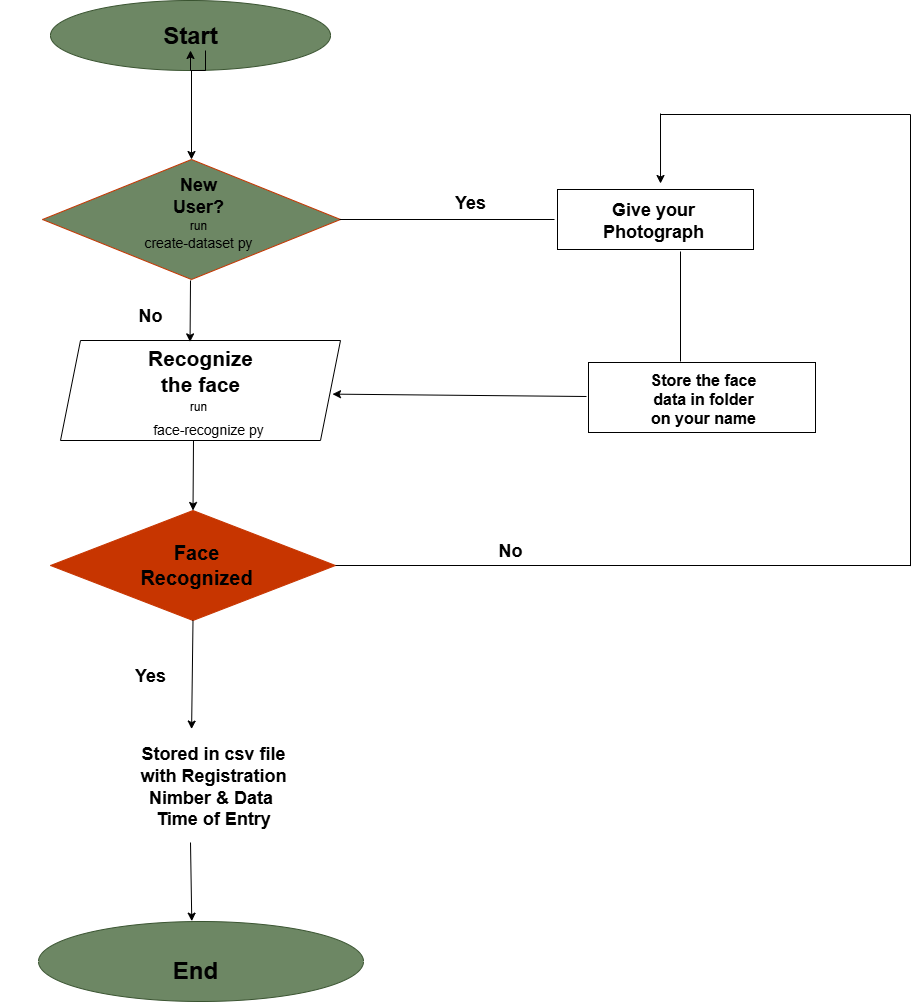

The diagram above was exported from draw.io. Its source (the exported page's mxGraphModel, read from the mxfile embedded in the PNG):
<mxGraphModel dx="2605" dy="1405" grid="1" gridSize="10" guides="1" tooltips="1" connect="1" arrows="1" fold="1" page="1" pageScale="1" pageWidth="827" pageHeight="1169" math="0" shadow="0">
  <root>
    <mxCell id="0" />
    <mxCell id="1" parent="0" />
    <mxCell id="-GkdiDL17n5RDYvU_RXq-1" value="" style="ellipse;whiteSpace=wrap;html=1;fillColor=light-dark(#6D8764,#CCFFFF);strokeColor=light-dark(#3A5431,#D5E8D4);fontColor=#ffffff;" vertex="1" parent="1">
      <mxGeometry x="80" y="30" width="280" height="70" as="geometry" />
    </mxCell>
    <mxCell id="-GkdiDL17n5RDYvU_RXq-2" value="" style="rhombus;whiteSpace=wrap;html=1;fillColor=light-dark(#6D8764,#FF4410);fontColor=#000000;strokeColor=light-dark(#C73500,#FF0100);" vertex="1" parent="1">
      <mxGeometry x="72" y="189" width="298" height="120" as="geometry" />
    </mxCell>
    <mxCell id="-GkdiDL17n5RDYvU_RXq-3" value="" style="shape=parallelogram;perimeter=parallelogramPerimeter;whiteSpace=wrap;html=1;fixedSize=1;fillColor=light-dark(#FFFFFF,#FF3399);" vertex="1" parent="1">
      <mxGeometry x="90" y="370" width="280" height="100" as="geometry" />
    </mxCell>
    <mxCell id="-GkdiDL17n5RDYvU_RXq-13" value="&lt;h1&gt;&lt;font style=&quot;color: light-dark(rgb(0, 0, 0), rgb(0, 0, 0));&quot;&gt;Start&lt;/font&gt;&lt;/h1&gt;" style="text;html=1;align=center;verticalAlign=middle;whiteSpace=wrap;rounded=0;labelBorderColor=none;textShadow=0;labelBackgroundColor=none;" vertex="1" parent="1">
      <mxGeometry x="190" y="50" width="60" height="30" as="geometry" />
    </mxCell>
    <mxCell id="-GkdiDL17n5RDYvU_RXq-14" value="&lt;h2&gt;&lt;font style=&quot;color: light-dark(rgb(0, 0, 0), rgb(0, 0, 0));&quot;&gt;New User?&lt;/font&gt;&lt;/h2&gt;" style="text;html=1;align=center;verticalAlign=middle;whiteSpace=wrap;rounded=0;" vertex="1" parent="1">
      <mxGeometry x="197.5" y="210" width="60" height="30" as="geometry" />
    </mxCell>
    <mxCell id="-GkdiDL17n5RDYvU_RXq-17" value="&lt;font style=&quot;color: light-dark(rgb(0, 0, 0), rgb(0, 0, 0));&quot;&gt;run&lt;/font&gt;" style="text;html=1;align=center;verticalAlign=middle;whiteSpace=wrap;rounded=0;" vertex="1" parent="1">
      <mxGeometry x="197.5" y="240" width="60" height="30" as="geometry" />
    </mxCell>
    <mxCell id="-GkdiDL17n5RDYvU_RXq-18" value="&lt;font style=&quot;color: light-dark(rgb(0, 0, 0), rgb(0, 0, 0)); font-size: 14px;&quot;&gt;create-dataset py&lt;/font&gt;" style="text;html=1;align=center;verticalAlign=middle;whiteSpace=wrap;rounded=0;" vertex="1" parent="1">
      <mxGeometry x="167.5" y="253" width="120" height="37" as="geometry" />
    </mxCell>
    <mxCell id="-GkdiDL17n5RDYvU_RXq-19" value="&lt;h2&gt;&lt;font style=&quot;color: light-dark(rgb(0, 0, 0), rgb(0, 0, 0)); font-size: 21px;&quot;&gt;Recognize the face&lt;/font&gt;&lt;/h2&gt;" style="text;html=1;align=center;verticalAlign=middle;whiteSpace=wrap;rounded=0;" vertex="1" parent="1">
      <mxGeometry x="175" y="370" width="110" height="60" as="geometry" />
    </mxCell>
    <mxCell id="-GkdiDL17n5RDYvU_RXq-21" value="&lt;font style=&quot;color: light-dark(rgb(0, 0, 0), rgb(0, 0, 0));&quot;&gt;run&lt;/font&gt;" style="text;html=1;align=center;verticalAlign=middle;whiteSpace=wrap;rounded=0;" vertex="1" parent="1">
      <mxGeometry x="197.5" y="421" width="60" height="30" as="geometry" />
    </mxCell>
    <mxCell id="-GkdiDL17n5RDYvU_RXq-22" value="&lt;font style=&quot;font-size: 14px; color: light-dark(rgb(0, 0, 0), rgb(0, 0, 0));&quot;&gt;face-recognize py&lt;/font&gt;" style="text;html=1;align=center;verticalAlign=middle;whiteSpace=wrap;rounded=0;" vertex="1" parent="1">
      <mxGeometry x="173" y="429" width="130" height="60" as="geometry" />
    </mxCell>
    <mxCell id="-GkdiDL17n5RDYvU_RXq-30" value="" style="shape=parallelogram;perimeter=parallelogramPerimeter;whiteSpace=wrap;html=1;fixedSize=1;fillColor=light-dark(#FFFFFF,#FF8000);strokeColor=none;" vertex="1" parent="1">
      <mxGeometry x="30" y="760" width="420" height="110" as="geometry" />
    </mxCell>
    <mxCell id="-GkdiDL17n5RDYvU_RXq-31" value="" style="rhombus;whiteSpace=wrap;html=1;fillColor=light-dark(#C73500,#67AB9F);fontColor=#000000;strokeColor=light-dark(#C73500,#E1D5E7);" vertex="1" parent="1">
      <mxGeometry x="80" y="540" width="285" height="110" as="geometry" />
    </mxCell>
    <mxCell id="-GkdiDL17n5RDYvU_RXq-33" value="&lt;h2&gt;&lt;font style=&quot;color: light-dark(rgb(0, 0, 0), rgb(0, 0, 0)); font-size: 20px;&quot;&gt;Face Recognized&lt;/font&gt;&lt;/h2&gt;" style="text;html=1;align=center;verticalAlign=middle;whiteSpace=wrap;rounded=0;" vertex="1" parent="1">
      <mxGeometry x="195.5" y="579" width="60" height="30" as="geometry" />
    </mxCell>
    <mxCell id="-GkdiDL17n5RDYvU_RXq-34" value="&lt;h2&gt;&lt;font style=&quot;color: light-dark(rgb(0, 0, 0), rgb(0, 0, 0));&quot;&gt;Stored in csv file with Registration Nimber &amp;amp; Data&amp;nbsp;&lt;br&gt;Time of Entry&lt;/font&gt;&lt;/h2&gt;" style="text;html=1;align=center;verticalAlign=middle;whiteSpace=wrap;rounded=0;" vertex="1" parent="1">
      <mxGeometry x="167.5" y="771" width="150" height="90" as="geometry" />
    </mxCell>
    <mxCell id="-GkdiDL17n5RDYvU_RXq-36" value="" style="ellipse;whiteSpace=wrap;html=1;fillColor=light-dark(#6D8764,#CCFFFF);strokeColor=light-dark(#3A5431,#D5E8D4);fontColor=#ffffff;" vertex="1" parent="1">
      <mxGeometry x="68" y="951" width="325" height="80" as="geometry" />
    </mxCell>
    <mxCell id="-GkdiDL17n5RDYvU_RXq-37" value="&lt;h1&gt;&lt;font style=&quot;color: light-dark(rgb(0, 0, 0), rgb(0, 0, 0));&quot;&gt;End&lt;/font&gt;&lt;/h1&gt;" style="text;html=1;align=center;verticalAlign=middle;whiteSpace=wrap;rounded=0;" vertex="1" parent="1">
      <mxGeometry x="195" y="985" width="60" height="30" as="geometry" />
    </mxCell>
    <mxCell id="-GkdiDL17n5RDYvU_RXq-40" style="edgeStyle=orthogonalEdgeStyle;rounded=0;orthogonalLoop=1;jettySize=auto;html=1;exitX=0.75;exitY=1;exitDx=0;exitDy=0;" edge="1" parent="1" source="-GkdiDL17n5RDYvU_RXq-13" target="-GkdiDL17n5RDYvU_RXq-13">
      <mxGeometry relative="1" as="geometry" />
    </mxCell>
    <mxCell id="-GkdiDL17n5RDYvU_RXq-41" value="" style="endArrow=classic;html=1;rounded=0;entryX=0.5;entryY=0;entryDx=0;entryDy=0;" edge="1" parent="1" target="-GkdiDL17n5RDYvU_RXq-2">
      <mxGeometry width="50" height="50" relative="1" as="geometry">
        <mxPoint x="221" y="100" as="sourcePoint" />
        <mxPoint x="540" y="170" as="targetPoint" />
      </mxGeometry>
    </mxCell>
    <mxCell id="-GkdiDL17n5RDYvU_RXq-42" style="edgeStyle=orthogonalEdgeStyle;rounded=0;orthogonalLoop=1;jettySize=auto;html=1;exitX=0.5;exitY=1;exitDx=0;exitDy=0;" edge="1" parent="1" source="-GkdiDL17n5RDYvU_RXq-37" target="-GkdiDL17n5RDYvU_RXq-37">
      <mxGeometry relative="1" as="geometry" />
    </mxCell>
    <mxCell id="-GkdiDL17n5RDYvU_RXq-43" value="" style="endArrow=classic;html=1;rounded=0;entryX=0.405;entryY=0.023;entryDx=0;entryDy=0;entryPerimeter=0;" edge="1" parent="1" target="-GkdiDL17n5RDYvU_RXq-19">
      <mxGeometry width="50" height="50" relative="1" as="geometry">
        <mxPoint x="220" y="310" as="sourcePoint" />
        <mxPoint x="570" y="370" as="targetPoint" />
      </mxGeometry>
    </mxCell>
    <mxCell id="-GkdiDL17n5RDYvU_RXq-46" value="" style="endArrow=classic;html=1;rounded=0;entryX=0.5;entryY=0;entryDx=0;entryDy=0;" edge="1" parent="1" target="-GkdiDL17n5RDYvU_RXq-31">
      <mxGeometry width="50" height="50" relative="1" as="geometry">
        <mxPoint x="223" y="470" as="sourcePoint" />
        <mxPoint x="570" y="520" as="targetPoint" />
      </mxGeometry>
    </mxCell>
    <mxCell id="-GkdiDL17n5RDYvU_RXq-47" value="" style="endArrow=classic;html=1;rounded=0;exitX=0.5;exitY=1;exitDx=0;exitDy=0;entryX=0.455;entryY=-0.013;entryDx=0;entryDy=0;entryPerimeter=0;" edge="1" parent="1" source="-GkdiDL17n5RDYvU_RXq-31" target="-GkdiDL17n5RDYvU_RXq-30">
      <mxGeometry width="50" height="50" relative="1" as="geometry">
        <mxPoint x="520" y="750" as="sourcePoint" />
        <mxPoint x="570" y="700" as="targetPoint" />
      </mxGeometry>
    </mxCell>
    <mxCell id="-GkdiDL17n5RDYvU_RXq-51" value="" style="endArrow=classic;html=1;rounded=0;entryX=0.407;entryY=-0.017;entryDx=0;entryDy=0;entryPerimeter=0;" edge="1" parent="1">
      <mxGeometry width="50" height="50" relative="1" as="geometry">
        <mxPoint x="220" y="872" as="sourcePoint" />
        <mxPoint x="221.2750000000001" y="950.6400000000001" as="targetPoint" />
      </mxGeometry>
    </mxCell>
    <mxCell id="-GkdiDL17n5RDYvU_RXq-52" value="&lt;h2&gt;No&lt;/h2&gt;" style="text;html=1;align=center;verticalAlign=middle;whiteSpace=wrap;rounded=0;" vertex="1" parent="1">
      <mxGeometry x="150" y="330" width="60" height="30" as="geometry" />
    </mxCell>
    <mxCell id="-GkdiDL17n5RDYvU_RXq-53" value="&lt;h2&gt;Yes&lt;/h2&gt;" style="text;html=1;align=center;verticalAlign=middle;whiteSpace=wrap;rounded=0;" vertex="1" parent="1">
      <mxGeometry x="150" y="690" width="60" height="30" as="geometry" />
    </mxCell>
    <mxCell id="-GkdiDL17n5RDYvU_RXq-55" value="" style="endArrow=none;html=1;rounded=0;exitX=1;exitY=0.5;exitDx=0;exitDy=0;" edge="1" parent="1">
      <mxGeometry width="50" height="50" relative="1" as="geometry">
        <mxPoint x="369" y="249" as="sourcePoint" />
        <mxPoint x="584" y="249" as="targetPoint" />
      </mxGeometry>
    </mxCell>
    <mxCell id="-GkdiDL17n5RDYvU_RXq-56" value="" style="rounded=0;whiteSpace=wrap;html=1;fillColor=light-dark(#FFFFFF,#FFF4C3);" vertex="1" parent="1">
      <mxGeometry x="587" y="219" width="196" height="60" as="geometry" />
    </mxCell>
    <mxCell id="-GkdiDL17n5RDYvU_RXq-57" value="&lt;h2&gt;&lt;font style=&quot;color: light-dark(rgb(0, 0, 0), rgb(0, 0, 0));&quot;&gt;Give your Photograph&lt;/font&gt;&lt;/h2&gt;" style="text;html=1;align=center;verticalAlign=middle;whiteSpace=wrap;rounded=0;" vertex="1" parent="1">
      <mxGeometry x="653" y="235" width="60" height="30" as="geometry" />
    </mxCell>
    <mxCell id="-GkdiDL17n5RDYvU_RXq-59" value="" style="rounded=0;whiteSpace=wrap;html=1;fillColor=light-dark(#FFFFFF,#E1D5E7);" vertex="1" parent="1">
      <mxGeometry x="618" y="392" width="227" height="70" as="geometry" />
    </mxCell>
    <mxCell id="-GkdiDL17n5RDYvU_RXq-60" value="" style="endArrow=classic;html=1;rounded=0;" edge="1" parent="1">
      <mxGeometry width="50" height="50" relative="1" as="geometry">
        <mxPoint x="616" y="426" as="sourcePoint" />
        <mxPoint x="362.00267303102623" y="423.6252983293557" as="targetPoint" />
      </mxGeometry>
    </mxCell>
    <mxCell id="-GkdiDL17n5RDYvU_RXq-61" value="&lt;h3&gt;&lt;font style=&quot;color: light-dark(rgb(0, 0, 0), rgb(0, 0, 0)); font-size: 16px;&quot;&gt;Store the face data in folder on your name&lt;/font&gt;&lt;/h3&gt;" style="text;html=1;align=center;verticalAlign=middle;whiteSpace=wrap;rounded=0;" vertex="1" parent="1">
      <mxGeometry x="677.5" y="397.5" width="110" height="60" as="geometry" />
    </mxCell>
    <mxCell id="-GkdiDL17n5RDYvU_RXq-62" value="" style="endArrow=none;html=1;rounded=0;exitX=1;exitY=0.5;exitDx=0;exitDy=0;" edge="1" parent="1" source="-GkdiDL17n5RDYvU_RXq-31">
      <mxGeometry width="50" height="50" relative="1" as="geometry">
        <mxPoint x="440" y="670" as="sourcePoint" />
        <mxPoint x="940" y="595" as="targetPoint" />
      </mxGeometry>
    </mxCell>
    <mxCell id="-GkdiDL17n5RDYvU_RXq-64" value="" style="endArrow=none;html=1;rounded=0;" edge="1" parent="1">
      <mxGeometry width="50" height="50" relative="1" as="geometry">
        <mxPoint x="940" y="595.6000366210938" as="sourcePoint" />
        <mxPoint x="940" y="144" as="targetPoint" />
      </mxGeometry>
    </mxCell>
    <mxCell id="-GkdiDL17n5RDYvU_RXq-65" value="" style="endArrow=none;html=1;rounded=0;" edge="1" parent="1">
      <mxGeometry width="50" height="50" relative="1" as="geometry">
        <mxPoint x="690" y="144" as="sourcePoint" />
        <mxPoint x="940" y="144" as="targetPoint" />
      </mxGeometry>
    </mxCell>
    <mxCell id="-GkdiDL17n5RDYvU_RXq-68" value="" style="endArrow=classic;html=1;rounded=0;entryX=0.617;entryY=-0.5;entryDx=0;entryDy=0;entryPerimeter=0;" edge="1" parent="1">
      <mxGeometry width="50" height="50" relative="1" as="geometry">
        <mxPoint x="690" y="143" as="sourcePoint" />
        <mxPoint x="690.02" y="213" as="targetPoint" />
      </mxGeometry>
    </mxCell>
    <mxCell id="-GkdiDL17n5RDYvU_RXq-69" value="&lt;h2&gt;No&lt;/h2&gt;" style="text;html=1;align=center;verticalAlign=middle;whiteSpace=wrap;rounded=0;" vertex="1" parent="1">
      <mxGeometry x="510" y="565" width="60" height="30" as="geometry" />
    </mxCell>
    <mxCell id="-GkdiDL17n5RDYvU_RXq-71" value="&lt;h2&gt;Yes&lt;/h2&gt;" style="text;html=1;align=center;verticalAlign=middle;whiteSpace=wrap;rounded=0;" vertex="1" parent="1">
      <mxGeometry x="470" y="217" width="60" height="30" as="geometry" />
    </mxCell>
    <mxCell id="-GkdiDL17n5RDYvU_RXq-72" value="" style="endArrow=none;html=1;rounded=0;" edge="1" parent="1">
      <mxGeometry width="50" height="50" relative="1" as="geometry">
        <mxPoint x="710" y="281" as="sourcePoint" />
        <mxPoint x="710" y="391" as="targetPoint" />
      </mxGeometry>
    </mxCell>
  </root>
</mxGraphModel>